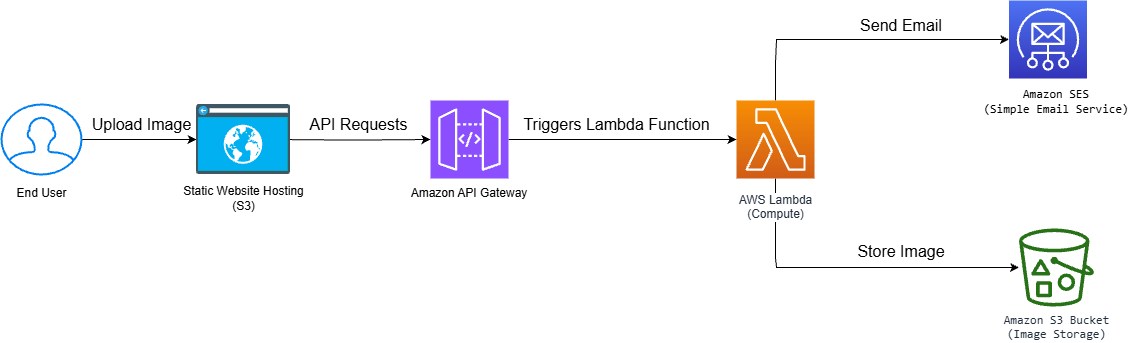

The diagram above was exported from draw.io. Its source (the exported page's mxGraphModel, read from the mxfile embedded in the PNG):
<mxGraphModel dx="2100" dy="1941" grid="1" gridSize="10" guides="1" tooltips="1" connect="1" arrows="1" fold="1" page="1" pageScale="1" pageWidth="1169" pageHeight="827" math="0" shadow="0">
  <root>
    <mxCell id="0" />
    <mxCell id="1" parent="0" />
    <mxCell id="x-qk4ZZ339_5C59a__y4-7" style="edgeStyle=orthogonalEdgeStyle;rounded=0;orthogonalLoop=1;jettySize=auto;html=1;" edge="1" parent="1" source="UEzPUAAOIrF-is8g5C7q-148" target="UEzPUAAOIrF-is8g5C7q-158">
      <mxGeometry relative="1" as="geometry">
        <mxPoint x="788.9999999999998" y="-246" as="targetPoint" />
        <Array as="points">
          <mxPoint x="789" y="-309" />
          <mxPoint x="790" y="-299" />
        </Array>
      </mxGeometry>
    </mxCell>
    <mxCell id="x-qk4ZZ339_5C59a__y4-8" style="edgeStyle=orthogonalEdgeStyle;rounded=0;orthogonalLoop=1;jettySize=auto;html=1;entryX=0;entryY=0.5;entryDx=0;entryDy=0;entryPerimeter=0;" edge="1" parent="1" source="UEzPUAAOIrF-is8g5C7q-148" target="x-qk4ZZ339_5C59a__y4-3">
      <mxGeometry relative="1" as="geometry">
        <mxPoint x="788.9999999999998" y="-556.0000000000001" as="targetPoint" />
        <Array as="points">
          <mxPoint x="789" y="-503" />
          <mxPoint x="790" y="-527" />
        </Array>
      </mxGeometry>
    </mxCell>
    <mxCell id="UEzPUAAOIrF-is8g5C7q-148" value="AWS Lambda&lt;div&gt;(Compute)&lt;/div&gt;" style="outlineConnect=0;fontColor=#232F3E;gradientColor=#F78E04;gradientDirection=north;fillColor=#D05C17;strokeColor=#ffffff;dashed=0;verticalLabelPosition=bottom;verticalAlign=top;align=center;html=1;fontSize=12;fontStyle=0;aspect=fixed;shape=mxgraph.aws4.resourceIcon;resIcon=mxgraph.aws4.lambda;labelBackgroundColor=#ffffff;spacingTop=8;" parent="1" vertex="1">
      <mxGeometry x="750" y="-466" width="78" height="78" as="geometry" />
    </mxCell>
    <mxCell id="UEzPUAAOIrF-is8g5C7q-158" value="&lt;code data-end=&quot;442&quot; data-start=&quot;408&quot;&gt;Amazon S3 Bucket&lt;/code&gt;&lt;div&gt;&lt;code data-end=&quot;442&quot; data-start=&quot;408&quot;&gt;(Image Storage)&lt;/code&gt;&lt;/div&gt;" style="outlineConnect=0;fontColor=#232F3E;gradientColor=none;fillColor=#277116;strokeColor=none;dashed=0;verticalLabelPosition=bottom;verticalAlign=top;align=center;html=1;fontSize=12;fontStyle=0;aspect=fixed;pointerEvents=1;shape=mxgraph.aws4.bucket_with_objects;labelBackgroundColor=#ffffff;" parent="1" vertex="1">
      <mxGeometry x="1032.5" y="-338" width="75" height="78" as="geometry" />
    </mxCell>
    <mxCell id="x-qk4ZZ339_5C59a__y4-3" value="" style="sketch=0;points=[[0,0,0],[0.25,0,0],[0.5,0,0],[0.75,0,0],[1,0,0],[0,1,0],[0.25,1,0],[0.5,1,0],[0.75,1,0],[1,1,0],[0,0.25,0],[0,0.5,0],[0,0.75,0],[1,0.25,0],[1,0.5,0],[1,0.75,0]];outlineConnect=0;fontColor=#232F3E;gradientColor=#4D72F3;gradientDirection=north;fillColor=#3334B9;strokeColor=#ffffff;dashed=0;verticalLabelPosition=bottom;verticalAlign=top;align=center;html=1;fontSize=12;fontStyle=0;aspect=fixed;shape=mxgraph.aws4.resourceIcon;resIcon=mxgraph.aws4.simple_email_service;" vertex="1" parent="1">
      <mxGeometry x="1022.5" y="-566" width="78" height="78" as="geometry" />
    </mxCell>
    <mxCell id="x-qk4ZZ339_5C59a__y4-6" value="&lt;code data-end=&quot;339&quot; data-start=&quot;304&quot;&gt;Amazon SES&lt;/code&gt;&lt;div&gt;&lt;code data-end=&quot;339&quot; data-start=&quot;304&quot;&gt;(Simple Email Service)&lt;/code&gt;&lt;/div&gt;" style="text;strokeColor=none;align=center;fillColor=none;html=1;verticalAlign=middle;whiteSpace=wrap;rounded=0;" vertex="1" parent="1">
      <mxGeometry x="985" y="-480" width="170" height="30" as="geometry" />
    </mxCell>
    <mxCell id="x-qk4ZZ339_5C59a__y4-9" value="&lt;font style=&quot;font-size: 16px;&quot;&gt;Store Image&lt;/font&gt;" style="text;strokeColor=none;align=center;fillColor=none;html=1;verticalAlign=middle;whiteSpace=wrap;rounded=0;" vertex="1" parent="1">
      <mxGeometry x="835" y="-330" width="160" height="30" as="geometry" />
    </mxCell>
    <mxCell id="x-qk4ZZ339_5C59a__y4-11" value="&lt;font style=&quot;font-size: 16px;&quot;&gt;Send Email&lt;/font&gt;" style="text;strokeColor=none;align=center;fillColor=none;html=1;verticalAlign=middle;whiteSpace=wrap;rounded=0;" vertex="1" parent="1">
      <mxGeometry x="845" y="-556" width="140" height="30" as="geometry" />
    </mxCell>
    <mxCell id="x-qk4ZZ339_5C59a__y4-19" style="edgeStyle=orthogonalEdgeStyle;rounded=0;orthogonalLoop=1;jettySize=auto;html=1;" edge="1" parent="1" source="x-qk4ZZ339_5C59a__y4-12" target="UEzPUAAOIrF-is8g5C7q-148">
      <mxGeometry relative="1" as="geometry" />
    </mxCell>
    <mxCell id="x-qk4ZZ339_5C59a__y4-12" value="" style="sketch=0;points=[[0,0,0],[0.25,0,0],[0.5,0,0],[0.75,0,0],[1,0,0],[0,1,0],[0.25,1,0],[0.5,1,0],[0.75,1,0],[1,1,0],[0,0.25,0],[0,0.5,0],[0,0.75,0],[1,0.25,0],[1,0.5,0],[1,0.75,0]];outlineConnect=0;fontColor=#232F3E;fillColor=#8C4FFF;strokeColor=#ffffff;dashed=0;verticalLabelPosition=bottom;verticalAlign=top;align=center;html=1;fontSize=12;fontStyle=0;aspect=fixed;shape=mxgraph.aws4.resourceIcon;resIcon=mxgraph.aws4.api_gateway;" vertex="1" parent="1">
      <mxGeometry x="444" y="-466" width="78" height="78" as="geometry" />
    </mxCell>
    <mxCell id="x-qk4ZZ339_5C59a__y4-16" value="Amazon API Gateway" style="text;strokeColor=none;align=center;fillColor=none;html=1;verticalAlign=middle;whiteSpace=wrap;rounded=0;" vertex="1" parent="1">
      <mxGeometry x="398" y="-388" width="170" height="30" as="geometry" />
    </mxCell>
    <mxCell id="x-qk4ZZ339_5C59a__y4-17" style="edgeStyle=orthogonalEdgeStyle;rounded=0;orthogonalLoop=1;jettySize=auto;html=1;entryX=0;entryY=0.5;entryDx=0;entryDy=0;entryPerimeter=0;" edge="1" parent="1" target="x-qk4ZZ339_5C59a__y4-12">
      <mxGeometry relative="1" as="geometry">
        <mxPoint x="288.99172743846884" y="-427.0000000000002" as="sourcePoint" />
      </mxGeometry>
    </mxCell>
    <mxCell id="x-qk4ZZ339_5C59a__y4-18" value="&lt;font style=&quot;font-size: 16px;&quot;&gt;API Requests&lt;/font&gt;" style="text;html=1;align=center;verticalAlign=middle;resizable=0;points=[];autosize=1;strokeColor=none;fillColor=none;" vertex="1" parent="1">
      <mxGeometry x="311.97" y="-457" width="120" height="30" as="geometry" />
    </mxCell>
    <mxCell id="x-qk4ZZ339_5C59a__y4-20" value="&lt;font style=&quot;font-size: 16px;&quot;&gt;Triggers Lambda Function&lt;/font&gt;" style="text;html=1;align=center;verticalAlign=middle;resizable=0;points=[];autosize=1;strokeColor=none;fillColor=none;" vertex="1" parent="1">
      <mxGeometry x="525" y="-457" width="210" height="30" as="geometry" />
    </mxCell>
    <mxCell id="x-qk4ZZ339_5C59a__y4-27" style="edgeStyle=orthogonalEdgeStyle;rounded=0;orthogonalLoop=1;jettySize=auto;html=1;entryX=0;entryY=0.5;entryDx=0;entryDy=0;" edge="1" parent="1" source="x-qk4ZZ339_5C59a__y4-22" target="x-qk4ZZ339_5C59a__y4-25">
      <mxGeometry relative="1" as="geometry" />
    </mxCell>
    <mxCell id="x-qk4ZZ339_5C59a__y4-22" value="" style="html=1;verticalLabelPosition=bottom;align=center;labelBackgroundColor=#ffffff;verticalAlign=top;strokeWidth=2;strokeColor=#0080F0;shadow=0;dashed=0;shape=mxgraph.ios7.icons.user;" vertex="1" parent="1">
      <mxGeometry x="15" y="-462" width="80" height="70" as="geometry" />
    </mxCell>
    <mxCell id="x-qk4ZZ339_5C59a__y4-25" value="" style="shape=image;verticalLabelPosition=bottom;labelBackgroundColor=#ffffff;verticalAlign=top;aspect=fixed;imageAspect=0;image=data:image/svg+xml,(base64 omitted: 11040 chars);" vertex="1" parent="1">
      <mxGeometry x="210.05" y="-462" width="93.95" height="70" as="geometry" />
    </mxCell>
    <mxCell id="x-qk4ZZ339_5C59a__y4-26" value="Static Website Hosting&lt;div&gt;(S3)&lt;/div&gt;" style="text;html=1;align=center;verticalAlign=middle;resizable=0;points=[];autosize=1;strokeColor=none;fillColor=none;" vertex="1" parent="1">
      <mxGeometry x="187.03" y="-388" width="140" height="40" as="geometry" />
    </mxCell>
    <mxCell id="x-qk4ZZ339_5C59a__y4-28" value="End User" style="text;html=1;align=center;verticalAlign=middle;resizable=0;points=[];autosize=1;strokeColor=none;fillColor=none;" vertex="1" parent="1">
      <mxGeometry x="20" y="-388" width="70" height="30" as="geometry" />
    </mxCell>
    <mxCell id="x-qk4ZZ339_5C59a__y4-29" value="&lt;font style=&quot;font-size: 16px;&quot;&gt;Upload Image&lt;/font&gt;" style="text;html=1;align=center;verticalAlign=middle;resizable=0;points=[];autosize=1;strokeColor=none;fillColor=none;" vertex="1" parent="1">
      <mxGeometry x="95" y="-457" width="120" height="30" as="geometry" />
    </mxCell>
  </root>
</mxGraphModel>